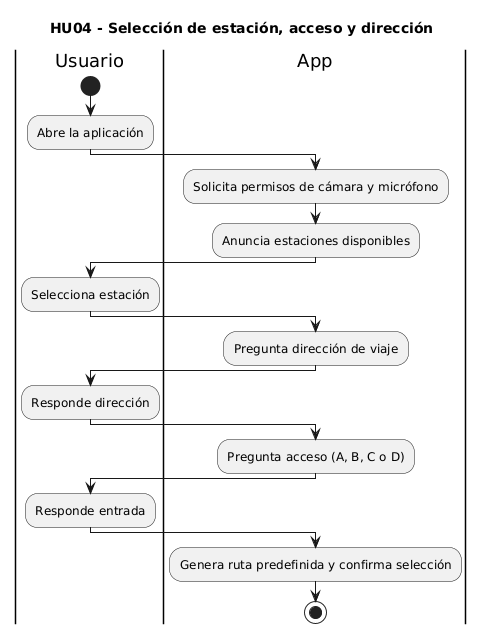

The diagram above was rendered by PlantUML. Its source (embedded in the PNG):
@startuml
title HU04 - Selección de estación, acceso y dirección

|Usuario|
start
:Abre la aplicación;

|App|
:Solicita permisos de cámara y micrófono;
:Anuncia estaciones disponibles;

|Usuario|
:Selecciona estación;

|App|
:Pregunta dirección de viaje;
|Usuario|
:Responde dirección;

|App|
:Pregunta acceso (A, B, C o D);
|Usuario|
:Responde entrada;
|App|
:Genera ruta predefinida y confirma selección;

stop
@enduml